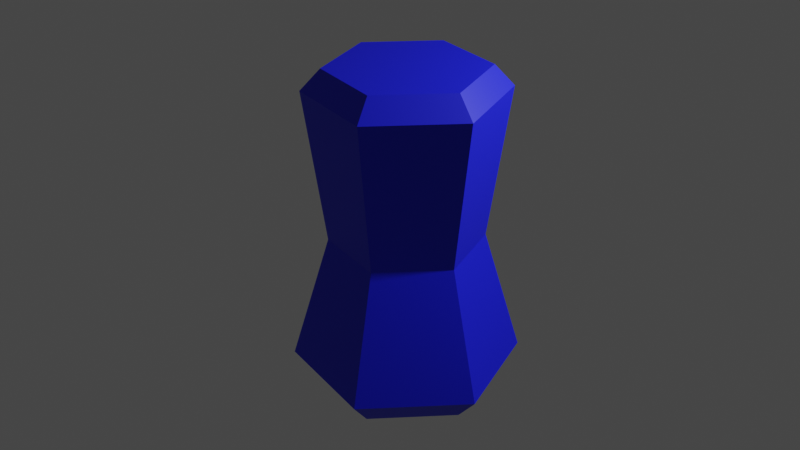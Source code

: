 # Source: solid.blend  (saved by Blender 3.4.6; exported with 4.5.12 LTS)
import bpy
from mathutils import Matrix  # noqa: F401  (used for matrix-valued properties, if any)

bpy.ops.wm.read_factory_settings(use_empty=True)
scene = bpy.context.scene
scene.name = 'Scene'

# ---- collections
col_collection = bpy.data.collections.new('Collection'); scene.collection.children.link(col_collection)

# ---- materials (node trees are filled in below, after node groups)
mat_material = bpy.data.materials.new('Material')
mat_material.alpha_threshold = 0.0
mat_material.roughness = 0.5
mat_material.line_color = (0.0, 0.0, 0.0, 1.0)

# ---- material node trees
mat_material.use_nodes = True; mat_material.node_tree.nodes.clear()
_N = mat_material.node_tree.nodes; _L = mat_material.node_tree.links
n0 = _N.new('ShaderNodeOutputMaterial'); n0.name = 'Material Output'; n0.location = (300, 300)
n1 = _N.new('ShaderNodeBsdfPrincipled'); n1.name = 'Principled BSDF'; n1.location = (10, 300)
n1.distribution = 'GGX'
n1.subsurface_method = 'RANDOM_WALK_SKIN'
n1.inputs[0].default_value = (0.005396, 0.009132, 0.8, 1.0)
n1.inputs[3].default_value = 1.45
n1.inputs[27].default_value = (0.0, 0.0, 0.0, 1.0)
n1.inputs[28].default_value = 1.0
_L.new(n1.outputs[0], n0.inputs[0])
n0.is_active_output = True

# ---- world
world_world = bpy.data.worlds.new('World'); scene.world = world_world
world_world.use_nodes = True; world_world.node_tree.nodes.clear()
_N = world_world.node_tree.nodes; _L = world_world.node_tree.links
n0 = _N.new('ShaderNodeOutputWorld'); n0.name = 'World Output'; n0.location = (300, 300)
n1 = _N.new('ShaderNodeBackground'); n1.name = 'Background'; n1.location = (10, 300)
n1.inputs[0].default_value = (0.05088, 0.05088, 0.05088, 1.0)
_L.new(n1.outputs[0], n0.inputs[0])
n0.is_active_output = True
world_world.color = (0.05088, 0.05088, 0.05088)
world_world.use_sun_shadow = False
world_world.sun_shadow_jitter_overblur = 0.0

# ---- cameras
cam_camera = bpy.data.cameras.new('Camera')
cam_camera.clip_end = 100.0
cam_camera.ortho_scale = 7.314

# ---- lights
light_light = bpy.data.lights.new('Light', 'POINT')
light_light.transmission_factor = 0.0
light_light.energy = 1000.0
light_light.shadow_soft_size = 0.1
light_light.shadow_maximum_resolution = 0.006
light_light.use_absolute_resolution = True

# ---- meshes
me_002 = bpy.data.meshes.new('圆环.002')
me_002.from_pydata([(0.0, 0.0, 0.0), (0.0, 1.0, 0.0), (-0.866, 0.5, 0.0), (-0.866, -0.5, 0.0), (0.0, -1.0, 0.0), (0.866, -0.5, 0.0), (0.866, 0.5, 0.0), (0.0, 1.273, 0.3212), (-1.103, 0.6367, 0.3212), (-1.103, -0.6367, 0.3212), (0.0, -1.273, 0.3212), (1.103, -0.6367, 0.3212), (1.103, 0.6367, 0.3212), (0.0, -1.891e-09, 3.7), (0.0, 0.8516, 1.758), (-0.7375, 0.4258, 1.758), (-0.7375, -0.4258, 1.758), (0.0, -0.8516, 1.758), (0.7375, -0.4258, 1.758), (0.7375, 0.4258, 1.758), (0.0, 1.087, 3.467), (-0.9416, 0.5436, 3.467), (-0.9416, -0.5436, 3.467), (0.0, -1.087, 3.467), (0.9416, -0.5436, 3.467), (0.9416, 0.5436, 3.467), (0.0, 0.8721, 3.7), (-0.7552, 0.436, 3.7), (-0.7552, -0.436, 3.7), (0.0, -0.8721, 3.7), (0.7552, -0.436, 3.7), (0.7552, 0.436, 3.7)], [], [(0, 2, 1), (0, 3, 2), (0, 4, 3), (0, 5, 4), (0, 6, 5), (0, 1, 6), (9, 10, 17, 16), (10, 11, 18, 17), (11, 12, 19, 18), (7, 8, 15, 14), (12, 7, 14, 19), (8, 9, 16, 15), (6, 1, 7, 12), (1, 2, 8, 7), (5, 6, 12, 11), (4, 5, 11, 10), (3, 4, 10, 9), (2, 3, 9, 8), (15, 16, 22, 21), (16, 17, 23, 22), (17, 18, 24, 23), (18, 19, 25, 24), (14, 15, 21, 20), (19, 14, 20, 25), (20, 21, 27, 26), (25, 20, 26, 31), (21, 22, 28, 27), (22, 23, 29, 28), (23, 24, 30, 29), (24, 25, 31, 30), (13, 26, 27), (13, 27, 28), (13, 28, 29), (13, 29, 30), (13, 30, 31), (13, 31, 26)])
_uv = me_002.uv_layers.new(name='UV 贴图')
_uv.uv.foreach_set('vector', [0.5, 0.5, 0.06699, 0.75, 0.5, 1.0, 0.5, 0.5, 0.06699, 0.25, 0.06699, 0.75, 0.5, 0.5, 0.5, 0.0, 0.06699, 0.25, 0.5, 0.5, 0.933, 0.25, 0.5, 0.0, 0.5, 0.5, 0.933, 0.75, 0.933, 0.25, 0.5, 0.5, 0.5, 1.0, 0.933, 0.75, 0.06699, 0.25, 0.5, 0.0, 0.5, 0.0, 0.06699, 0.25, 0.5, 0.0, 0.933, 0.25, 0.933, 0.25, 0.5, 0.0, 0.933, 0.25, 0.933, 0.75, 0.933, 0.75, 0.933, 0.25, 0.5, 1.0, 0.06699, 0.75, 0.06699, 0.75, 0.5, 1.0, 0.933, 0.75, 0.5, 1.0, 0.5, 1.0, 0.933, 0.75, 0.06699, 0.75, 0.06699, 0.25, 0.06699, 0.25, 0.06699, 0.75, 0.933, 0.75, 0.5, 1.0, 0.5, 1.0, 0.933, 0.75, 0.5, 1.0, 0.06699, 0.75, 0.06699, 0.75, 0.5, 1.0, 0.933, 0.25, 0.933, 0.75, 0.933, 0.75, 0.933, 0.25, 0.5, 0.0, 0.933, 0.25, 0.933, 0.25, 0.5, 0.0, 0.06699, 0.25, 0.5, 0.0, 0.5, 0.0, 0.06699, 0.25, 0.06699, 0.75, 0.06699, 0.25, 0.06699, 0.25, 0.06699, 0.75, 0.06699, 0.75, 0.06699, 0.25, 0.06699, 0.25, 0.06699, 0.75, 0.06699, 0.25, 0.5, 0.0, 0.5, 0.0, 0.06699, 0.25, 0.5, 0.0, 0.933, 0.25, 0.933, 0.25, 0.5, 0.0, 0.933, 0.25, 0.933, 0.75, 0.933, 0.75, 0.933, 0.25, 0.5, 1.0, 0.06699, 0.75, 0.06699, 0.75, 0.5, 1.0, 0.933, 0.75, 0.5, 1.0, 0.5, 1.0, 0.933, 0.75, 0.5, 1.0, 0.06699, 0.75, 0.06699, 0.75, 0.5, 1.0, 0.933, 0.75, 0.5, 1.0, 0.5, 1.0, 0.933, 0.75, 0.06699, 0.75, 0.06699, 0.25, 0.06699, 0.25, 0.06699, 0.75, 0.06699, 0.25, 0.5, 0.0, 0.5, 0.0, 0.06699, 0.25, 0.5, 0.0, 0.933, 0.25, 0.933, 0.25, 0.5, 0.0, 0.933, 0.25, 0.933, 0.75, 0.933, 0.75, 0.933, 0.25, 0.5, 0.5, 0.5, 1.0, 0.06699, 0.75, 0.5, 0.5, 0.06699, 0.75, 0.06699, 0.25, 0.5, 0.5, 0.06699, 0.25, 0.5, 0.0, 0.5, 0.5, 0.5, 0.0, 0.933, 0.25, 0.5, 0.5, 0.933, 0.25, 0.933, 0.75, 0.5, 0.5, 0.933, 0.75, 0.5, 1.0])
me_002.materials.append(mat_material)
me_002.update()

# ---- objects
ob_light = bpy.data.objects.new('Light', light_light)
ob_camera = bpy.data.objects.new('Camera', cam_camera)
ob_x = bpy.data.objects.new('圆环', me_002)

# ---- transforms, parenting, visibility, modifiers, constraints
ob_light.location = (4.076, 1.005, 5.904)
ob_light.rotation_euler = (0.6503, 0.05522, 1.866)
ob_light.lock_rotations_4d = False
ob_light.empty_display_type = 'ARROWS'
ob_light.color = (0.0, 0.0, 0.0, 0.0)
ob_light.lineart.crease_threshold = 0.0
ob_camera.location = (4.526, -9.456, 7.572)
ob_camera.rotation_euler = (1.075, 1.185e-07, 0.4538)
ob_camera.lock_rotations_4d = False
ob_camera.empty_display_type = 'ARROWS'
ob_camera.color = (0.0, 0.0, 0.0, 0.0)
ob_camera.display_type = 'WIRE'
ob_camera.lineart.crease_threshold = 0.0
ob_x.location = (0.0, 0.0, 0.0)

# ---- collection membership
col_collection.objects.link(ob_light)
col_collection.objects.link(ob_camera)
col_collection.objects.link(ob_x)

# ---- scene / render settings (as saved in the file)
scene.camera = ob_camera
scene.frame_start = 1; scene.frame_end = 250; scene.frame_set(1)
scene.render.engine = 'CYCLES'
scene.cycles.samples = 128
scene.cycles.sampling_pattern = 'TABULATED_SOBOL'
scene.cycles.use_light_tree = False
scene.view_settings.view_transform = 'Filmic'
bpy.context.view_layer.update()
